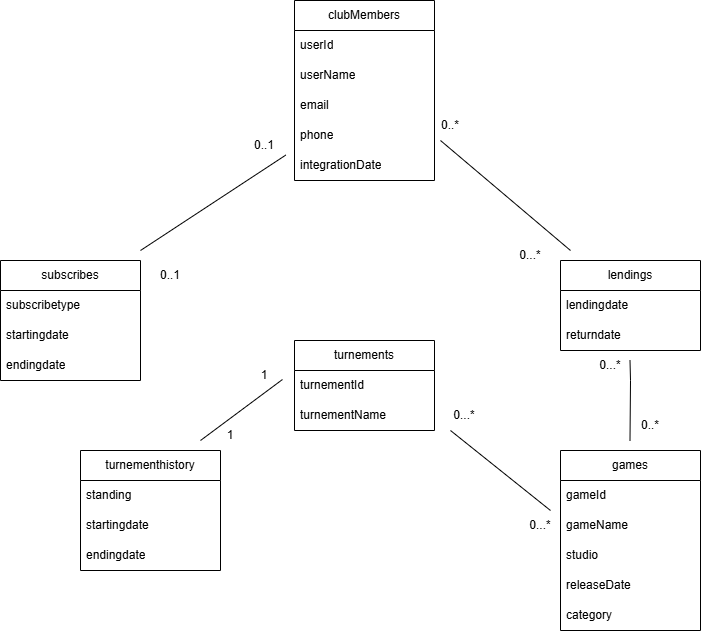

The diagram above was exported from draw.io. Its source (the exported page's mxGraphModel, read from the mxfile embedded in the PNG):
<mxGraphModel dx="1042" dy="562" grid="1" gridSize="10" guides="1" tooltips="1" connect="1" arrows="1" fold="1" page="1" pageScale="1" pageWidth="827" pageHeight="1169" math="0" shadow="0">
  <root>
    <mxCell id="0" />
    <mxCell id="1" parent="0" />
    <mxCell id="SQ1JQiO33mMZKFj5JGs4-3" parent="1" style="swimlane;fontStyle=0;childLayout=stackLayout;horizontal=1;startSize=30;horizontalStack=0;resizeParent=1;resizeParentMax=0;resizeLast=0;collapsible=1;marginBottom=0;whiteSpace=wrap;html=1;" value="clubMembers" vertex="1">
      <mxGeometry height="180" width="140" x="344" y="30" as="geometry" />
    </mxCell>
    <mxCell id="SQ1JQiO33mMZKFj5JGs4-4" parent="SQ1JQiO33mMZKFj5JGs4-3" style="text;strokeColor=none;fillColor=none;align=left;verticalAlign=middle;spacingLeft=4;spacingRight=4;overflow=hidden;points=[[0,0.5],[1,0.5]];portConstraint=eastwest;rotatable=0;whiteSpace=wrap;html=1;" value="userId" vertex="1">
      <mxGeometry height="30" width="140" y="30" as="geometry" />
    </mxCell>
    <mxCell id="SQ1JQiO33mMZKFj5JGs4-5" parent="SQ1JQiO33mMZKFj5JGs4-3" style="text;strokeColor=none;fillColor=none;align=left;verticalAlign=middle;spacingLeft=4;spacingRight=4;overflow=hidden;points=[[0,0.5],[1,0.5]];portConstraint=eastwest;rotatable=0;whiteSpace=wrap;html=1;" value="userName" vertex="1">
      <mxGeometry height="30" width="140" y="60" as="geometry" />
    </mxCell>
    <mxCell id="SQ1JQiO33mMZKFj5JGs4-8" parent="SQ1JQiO33mMZKFj5JGs4-3" style="text;strokeColor=none;fillColor=none;align=left;verticalAlign=middle;spacingLeft=4;spacingRight=4;overflow=hidden;points=[[0,0.5],[1,0.5]];portConstraint=eastwest;rotatable=0;whiteSpace=wrap;html=1;" value="email" vertex="1">
      <mxGeometry height="30" width="140" y="90" as="geometry" />
    </mxCell>
    <mxCell id="SQ1JQiO33mMZKFj5JGs4-6" parent="SQ1JQiO33mMZKFj5JGs4-3" style="text;strokeColor=none;fillColor=none;align=left;verticalAlign=middle;spacingLeft=4;spacingRight=4;overflow=hidden;points=[[0,0.5],[1,0.5]];portConstraint=eastwest;rotatable=0;whiteSpace=wrap;html=1;" value="phone" vertex="1">
      <mxGeometry height="30" width="140" y="120" as="geometry" />
    </mxCell>
    <mxCell id="SQ1JQiO33mMZKFj5JGs4-9" parent="SQ1JQiO33mMZKFj5JGs4-3" style="text;strokeColor=none;fillColor=none;align=left;verticalAlign=middle;spacingLeft=4;spacingRight=4;overflow=hidden;points=[[0,0.5],[1,0.5]];portConstraint=eastwest;rotatable=0;whiteSpace=wrap;html=1;" value="integrationDate" vertex="1">
      <mxGeometry height="30" width="140" y="150" as="geometry" />
    </mxCell>
    <mxCell id="SQ1JQiO33mMZKFj5JGs4-10" edge="1" parent="1" style="endArrow=none;html=1;rounded=0;" value="">
      <mxGeometry height="50" relative="1" width="50" as="geometry">
        <mxPoint x="620" y="280" as="sourcePoint" />
        <mxPoint x="490" y="170" as="targetPoint" />
      </mxGeometry>
    </mxCell>
    <mxCell id="SQ1JQiO33mMZKFj5JGs4-11" parent="1" style="text;html=1;whiteSpace=wrap;strokeColor=none;fillColor=none;align=center;verticalAlign=middle;rounded=0;" value="0..*" vertex="1">
      <mxGeometry height="30" width="60" x="470" y="140" as="geometry" />
    </mxCell>
    <mxCell id="SQ1JQiO33mMZKFj5JGs4-12" parent="1" style="text;html=1;whiteSpace=wrap;strokeColor=none;fillColor=none;align=center;verticalAlign=middle;rounded=0;" value="0...*" vertex="1">
      <mxGeometry height="30" width="60" x="550" y="270" as="geometry" />
    </mxCell>
    <mxCell id="SQ1JQiO33mMZKFj5JGs4-13" parent="1" style="swimlane;fontStyle=0;childLayout=stackLayout;horizontal=1;startSize=30;horizontalStack=0;resizeParent=1;resizeParentMax=0;resizeLast=0;collapsible=1;marginBottom=0;whiteSpace=wrap;html=1;" value="lendings" vertex="1">
      <mxGeometry height="90" width="140" x="610" y="290" as="geometry" />
    </mxCell>
    <mxCell id="SQ1JQiO33mMZKFj5JGs4-48" parent="SQ1JQiO33mMZKFj5JGs4-13" style="text;strokeColor=none;fillColor=none;align=left;verticalAlign=middle;spacingLeft=4;spacingRight=4;overflow=hidden;points=[[0,0.5],[1,0.5]];portConstraint=eastwest;rotatable=0;whiteSpace=wrap;html=1;" value="lendingdate" vertex="1">
      <mxGeometry height="30" width="140" y="30" as="geometry" />
    </mxCell>
    <mxCell id="SQ1JQiO33mMZKFj5JGs4-50" parent="SQ1JQiO33mMZKFj5JGs4-13" style="text;strokeColor=none;fillColor=none;align=left;verticalAlign=middle;spacingLeft=4;spacingRight=4;overflow=hidden;points=[[0,0.5],[1,0.5]];portConstraint=eastwest;rotatable=0;whiteSpace=wrap;html=1;" value="returndate" vertex="1">
      <mxGeometry height="30" width="140" y="60" as="geometry" />
    </mxCell>
    <mxCell id="SQ1JQiO33mMZKFj5JGs4-17" parent="1" style="swimlane;fontStyle=0;childLayout=stackLayout;horizontal=1;startSize=30;horizontalStack=0;resizeParent=1;resizeParentMax=0;resizeLast=0;collapsible=1;marginBottom=0;whiteSpace=wrap;html=1;" value="subscribes" vertex="1">
      <mxGeometry height="120" width="140" x="50" y="290" as="geometry" />
    </mxCell>
    <mxCell id="SQ1JQiO33mMZKFj5JGs4-19" parent="SQ1JQiO33mMZKFj5JGs4-17" style="text;strokeColor=none;fillColor=none;align=left;verticalAlign=middle;spacingLeft=4;spacingRight=4;overflow=hidden;points=[[0,0.5],[1,0.5]];portConstraint=eastwest;rotatable=0;whiteSpace=wrap;html=1;" value="subscribetype" vertex="1">
      <mxGeometry height="30" width="140" y="30" as="geometry" />
    </mxCell>
    <mxCell id="SQ1JQiO33mMZKFj5JGs4-20" parent="SQ1JQiO33mMZKFj5JGs4-17" style="text;strokeColor=none;fillColor=none;align=left;verticalAlign=middle;spacingLeft=4;spacingRight=4;overflow=hidden;points=[[0,0.5],[1,0.5]];portConstraint=eastwest;rotatable=0;whiteSpace=wrap;html=1;" value="startingdate" vertex="1">
      <mxGeometry height="30" width="140" y="60" as="geometry" />
    </mxCell>
    <mxCell id="SQ1JQiO33mMZKFj5JGs4-47" parent="SQ1JQiO33mMZKFj5JGs4-17" style="text;strokeColor=none;fillColor=none;align=left;verticalAlign=middle;spacingLeft=4;spacingRight=4;overflow=hidden;points=[[0,0.5],[1,0.5]];portConstraint=eastwest;rotatable=0;whiteSpace=wrap;html=1;" value="endingdate" vertex="1">
      <mxGeometry height="30" width="140" y="90" as="geometry" />
    </mxCell>
    <mxCell id="SQ1JQiO33mMZKFj5JGs4-21" edge="1" parent="1" style="endArrow=none;html=1;rounded=0;entryX=1.009;entryY=0.82;entryDx=0;entryDy=0;entryPerimeter=0;" value="">
      <mxGeometry height="50" relative="1" width="50" as="geometry">
        <mxPoint x="190" y="280" as="sourcePoint" />
        <mxPoint x="335.26" y="184.60000000000002" as="targetPoint" />
      </mxGeometry>
    </mxCell>
    <mxCell id="SQ1JQiO33mMZKFj5JGs4-22" parent="1" style="text;html=1;whiteSpace=wrap;strokeColor=none;fillColor=none;align=center;verticalAlign=middle;rounded=0;" value="0..1" vertex="1">
      <mxGeometry height="30" width="60" x="284" y="160" as="geometry" />
    </mxCell>
    <mxCell id="SQ1JQiO33mMZKFj5JGs4-23" parent="1" style="text;html=1;whiteSpace=wrap;strokeColor=none;fillColor=none;align=center;verticalAlign=middle;rounded=0;" value="0..1" vertex="1">
      <mxGeometry height="30" width="60" x="190" y="290" as="geometry" />
    </mxCell>
    <mxCell id="SQ1JQiO33mMZKFj5JGs4-24" parent="1" style="swimlane;fontStyle=0;childLayout=stackLayout;horizontal=1;startSize=30;horizontalStack=0;resizeParent=1;resizeParentMax=0;resizeLast=0;collapsible=1;marginBottom=0;whiteSpace=wrap;html=1;" value="turnements" vertex="1">
      <mxGeometry height="90" width="140" x="344" y="370" as="geometry" />
    </mxCell>
    <mxCell id="SQ1JQiO33mMZKFj5JGs4-25" parent="SQ1JQiO33mMZKFj5JGs4-24" style="text;strokeColor=none;fillColor=none;align=left;verticalAlign=middle;spacingLeft=4;spacingRight=4;overflow=hidden;points=[[0,0.5],[1,0.5]];portConstraint=eastwest;rotatable=0;whiteSpace=wrap;html=1;" value="turnementId" vertex="1">
      <mxGeometry height="30" width="140" y="30" as="geometry" />
    </mxCell>
    <mxCell id="SQ1JQiO33mMZKFj5JGs4-26" parent="SQ1JQiO33mMZKFj5JGs4-24" style="text;strokeColor=none;fillColor=none;align=left;verticalAlign=middle;spacingLeft=4;spacingRight=4;overflow=hidden;points=[[0,0.5],[1,0.5]];portConstraint=eastwest;rotatable=0;whiteSpace=wrap;html=1;" value="turnementName" vertex="1">
      <mxGeometry height="30" width="140" y="60" as="geometry" />
    </mxCell>
    <mxCell id="SQ1JQiO33mMZKFj5JGs4-28" edge="1" parent="1" style="endArrow=none;html=1;rounded=0;" value="">
      <mxGeometry height="50" relative="1" width="50" as="geometry">
        <mxPoint x="600" y="540" as="sourcePoint" />
        <mxPoint x="500" y="460" as="targetPoint" />
      </mxGeometry>
    </mxCell>
    <mxCell id="SQ1JQiO33mMZKFj5JGs4-29" parent="1" style="swimlane;fontStyle=0;childLayout=stackLayout;horizontal=1;startSize=30;horizontalStack=0;resizeParent=1;resizeParentMax=0;resizeLast=0;collapsible=1;marginBottom=0;whiteSpace=wrap;html=1;" value="games" vertex="1">
      <mxGeometry height="180" width="140" x="610" y="480" as="geometry" />
    </mxCell>
    <mxCell id="SQ1JQiO33mMZKFj5JGs4-30" parent="SQ1JQiO33mMZKFj5JGs4-29" style="text;strokeColor=none;fillColor=none;align=left;verticalAlign=middle;spacingLeft=4;spacingRight=4;overflow=hidden;points=[[0,0.5],[1,0.5]];portConstraint=eastwest;rotatable=0;whiteSpace=wrap;html=1;" value="gameId" vertex="1">
      <mxGeometry height="30" width="140" y="30" as="geometry" />
    </mxCell>
    <mxCell id="SQ1JQiO33mMZKFj5JGs4-31" parent="SQ1JQiO33mMZKFj5JGs4-29" style="text;strokeColor=none;fillColor=none;align=left;verticalAlign=middle;spacingLeft=4;spacingRight=4;overflow=hidden;points=[[0,0.5],[1,0.5]];portConstraint=eastwest;rotatable=0;whiteSpace=wrap;html=1;" value="gameName" vertex="1">
      <mxGeometry height="30" width="140" y="60" as="geometry" />
    </mxCell>
    <mxCell id="SQ1JQiO33mMZKFj5JGs4-32" parent="SQ1JQiO33mMZKFj5JGs4-29" style="text;strokeColor=none;fillColor=none;align=left;verticalAlign=middle;spacingLeft=4;spacingRight=4;overflow=hidden;points=[[0,0.5],[1,0.5]];portConstraint=eastwest;rotatable=0;whiteSpace=wrap;html=1;" value="studio&lt;span style=&quot;color: rgba(0, 0, 0, 0); font-family: monospace; font-size: 0px; text-wrap-mode: nowrap;&quot;&gt;%3CmxGraphModel%3E%3Croot%3E%3CmxCell%20id%3D%220%22%2F%3E%3CmxCell%20id%3D%221%22%20parent%3D%220%22%2F%3E%3CmxCell%20id%3D%222%22%20edge%3D%221%22%20parent%3D%221%22%20style%3D%22endArrow%3Dnone%3Bhtml%3D1%3Brounded%3D0%3B%22%20value%3D%22%22%3E%3CmxGeometry%20height%3D%2250%22%20relative%3D%221%22%20width%3D%2250%22%20as%3D%22geometry%22%3E%3CmxPoint%20x%3D%22620%22%20y%3D%22280%22%20as%3D%22sourcePoint%22%2F%3E%3CmxPoint%20x%3D%22490%22%20y%3D%22170%22%20as%3D%22targetPoint%22%2F%3E%3C%2FmxGeometry%3E%3C%2FmxCell%3E%3C%2Froot%3E%3C%2FmxGraphModel%3E&lt;/span&gt;" vertex="1">
      <mxGeometry height="30" width="140" y="90" as="geometry" />
    </mxCell>
    <mxCell id="SQ1JQiO33mMZKFj5JGs4-33" parent="SQ1JQiO33mMZKFj5JGs4-29" style="text;strokeColor=none;fillColor=none;align=left;verticalAlign=middle;spacingLeft=4;spacingRight=4;overflow=hidden;points=[[0,0.5],[1,0.5]];portConstraint=eastwest;rotatable=0;whiteSpace=wrap;html=1;" value="releaseDate" vertex="1">
      <mxGeometry height="30" width="140" y="120" as="geometry" />
    </mxCell>
    <mxCell id="SQ1JQiO33mMZKFj5JGs4-34" parent="SQ1JQiO33mMZKFj5JGs4-29" style="text;strokeColor=none;fillColor=none;align=left;verticalAlign=middle;spacingLeft=4;spacingRight=4;overflow=hidden;points=[[0,0.5],[1,0.5]];portConstraint=eastwest;rotatable=0;whiteSpace=wrap;html=1;" value="category" vertex="1">
      <mxGeometry height="30" width="140" y="150" as="geometry" />
    </mxCell>
    <mxCell id="SQ1JQiO33mMZKFj5JGs4-35" edge="1" parent="1" style="endArrow=none;html=1;rounded=0;" value="">
      <mxGeometry height="50" relative="1" width="50" as="geometry">
        <Array as="points">
          <mxPoint x="680" y="410" />
        </Array>
        <mxPoint x="679.5" y="470" as="sourcePoint" />
        <mxPoint x="679.5" y="390" as="targetPoint" />
      </mxGeometry>
    </mxCell>
    <mxCell id="SQ1JQiO33mMZKFj5JGs4-36" parent="1" style="text;html=1;whiteSpace=wrap;strokeColor=none;fillColor=none;align=center;verticalAlign=middle;rounded=0;" value="0...*" vertex="1">
      <mxGeometry height="30" width="60" x="630" y="380" as="geometry" />
    </mxCell>
    <mxCell id="SQ1JQiO33mMZKFj5JGs4-37" parent="1" style="text;html=1;whiteSpace=wrap;strokeColor=none;fillColor=none;align=center;verticalAlign=middle;rounded=0;" value="0..*" vertex="1">
      <mxGeometry height="30" width="60" x="670" y="440" as="geometry" />
    </mxCell>
    <mxCell id="SQ1JQiO33mMZKFj5JGs4-38" parent="1" style="swimlane;fontStyle=0;childLayout=stackLayout;horizontal=1;startSize=30;horizontalStack=0;resizeParent=1;resizeParentMax=0;resizeLast=0;collapsible=1;marginBottom=0;whiteSpace=wrap;html=1;" value="turnementhistory" vertex="1">
      <mxGeometry height="120" width="140" x="130" y="480" as="geometry" />
    </mxCell>
    <mxCell id="SQ1JQiO33mMZKFj5JGs4-39" parent="SQ1JQiO33mMZKFj5JGs4-38" style="text;strokeColor=none;fillColor=none;align=left;verticalAlign=middle;spacingLeft=4;spacingRight=4;overflow=hidden;points=[[0,0.5],[1,0.5]];portConstraint=eastwest;rotatable=0;whiteSpace=wrap;html=1;" value="standing" vertex="1">
      <mxGeometry height="30" width="140" y="30" as="geometry" />
    </mxCell>
    <mxCell id="SQ1JQiO33mMZKFj5JGs4-40" parent="SQ1JQiO33mMZKFj5JGs4-38" style="text;strokeColor=none;fillColor=none;align=left;verticalAlign=middle;spacingLeft=4;spacingRight=4;overflow=hidden;points=[[0,0.5],[1,0.5]];portConstraint=eastwest;rotatable=0;whiteSpace=wrap;html=1;" value="startingdate" vertex="1">
      <mxGeometry height="30" width="140" y="60" as="geometry" />
    </mxCell>
    <mxCell id="SQ1JQiO33mMZKFj5JGs4-41" parent="SQ1JQiO33mMZKFj5JGs4-38" style="text;strokeColor=none;fillColor=none;align=left;verticalAlign=middle;spacingLeft=4;spacingRight=4;overflow=hidden;points=[[0,0.5],[1,0.5]];portConstraint=eastwest;rotatable=0;whiteSpace=wrap;html=1;" value="endingdate" vertex="1">
      <mxGeometry height="30" width="140" y="90" as="geometry" />
    </mxCell>
    <mxCell id="SQ1JQiO33mMZKFj5JGs4-42" edge="1" parent="1" style="endArrow=none;html=1;rounded=0;entryX=0.414;entryY=0.967;entryDx=0;entryDy=0;entryPerimeter=0;" value="">
      <mxGeometry height="50" relative="1" width="50" as="geometry">
        <mxPoint x="250" y="470" as="sourcePoint" />
        <mxPoint x="331.96000000000004" y="409.01" as="targetPoint" />
      </mxGeometry>
    </mxCell>
    <mxCell id="SQ1JQiO33mMZKFj5JGs4-43" parent="1" style="text;html=1;whiteSpace=wrap;strokeColor=none;fillColor=none;align=center;verticalAlign=middle;rounded=0;" value="1" vertex="1">
      <mxGeometry height="30" width="60" x="284" y="390" as="geometry" />
    </mxCell>
    <mxCell id="SQ1JQiO33mMZKFj5JGs4-44" parent="1" style="text;html=1;whiteSpace=wrap;strokeColor=none;fillColor=none;align=center;verticalAlign=middle;rounded=0;" value="1" vertex="1">
      <mxGeometry height="30" width="60" x="250" y="450" as="geometry" />
    </mxCell>
    <mxCell id="SQ1JQiO33mMZKFj5JGs4-45" parent="1" style="text;html=1;whiteSpace=wrap;strokeColor=none;fillColor=none;align=center;verticalAlign=middle;rounded=0;" value="0...*" vertex="1">
      <mxGeometry height="30" width="60" x="484" y="430" as="geometry" />
    </mxCell>
    <mxCell id="SQ1JQiO33mMZKFj5JGs4-46" parent="1" style="text;html=1;whiteSpace=wrap;strokeColor=none;fillColor=none;align=center;verticalAlign=middle;rounded=0;" value="0...*" vertex="1">
      <mxGeometry height="30" width="60" x="560" y="540" as="geometry" />
    </mxCell>
  </root>
</mxGraphModel>